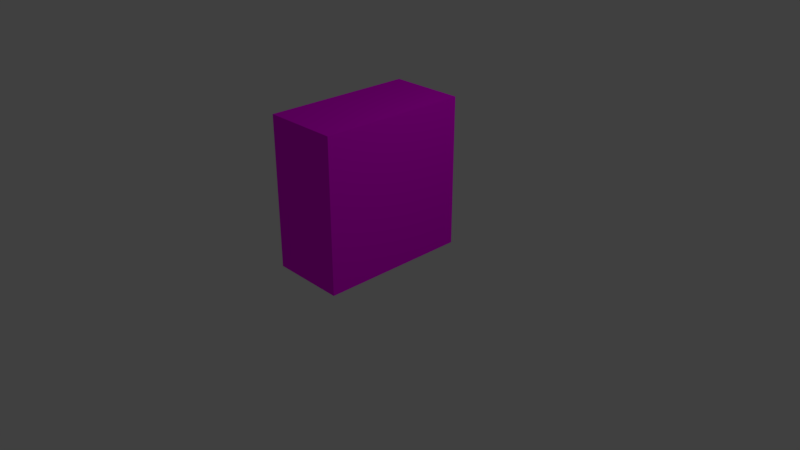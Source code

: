 # Source: box.blend  (saved by Blender 2.78.0; exported with 4.5.12 LTS)
import bpy
from mathutils import Matrix  # noqa: F401  (used for matrix-valued properties, if any)

bpy.ops.wm.read_factory_settings(use_empty=True)
scene = bpy.context.scene
scene.name = 'Scene'

# ---- collections
col_collection_1 = bpy.data.collections.new('Collection 1'); scene.collection.children.link(col_collection_1)

# ---- images (referenced by path relative to the original .blend; pixels are not part of the script)
import os
ASSET_DIR = os.environ.get("B2B_ASSET_DIR", "")  # directory of the original .blend (textures are referenced by path, not embedded)
HERE = os.path.dirname(os.path.abspath(__file__))  # packed textures are extracted next to this script under _unpacked/

def load_image(name, relpath, width, height, colorspace="sRGB"):
    """Load a texture the original file referenced (path relative to the .blend, or extracted next to this script)."""
    p = next((c for c in (os.path.join(HERE, relpath), os.path.join(ASSET_DIR, relpath)) if relpath and os.path.exists(c)), "")
    if p:
        img = bpy.data.images.load(p, check_existing=True)
        img.name = name
    else:  # same state as the original file: an image datablock whose file is absent (Cycles renders it pink)
        img = bpy.data.images.new(name, width, height)
        img.source = "FILE"
        img.filepath = "//" + (relpath or name)
    img.colorspace_settings.name = colorspace
    return img
img_cube_color_png = load_image('cube_color.png', 'cube_color.png', 1024, 1024, 'sRGB')

# ---- materials (node trees are filled in below, after node groups)
mat_cube_material = bpy.data.materials.new('cube material')
mat_cube_material.alpha_threshold = 0.0
mat_cube_material.roughness = 0.5
mat_cube_material.line_color = (0.0, 0.0, 0.0, 1.0)

# ---- material node trees
mat_cube_material.use_nodes = True; mat_cube_material.node_tree.nodes.clear()
_N = mat_cube_material.node_tree.nodes; _L = mat_cube_material.node_tree.links
n0 = _N.new('ShaderNodeBsdfDiffuse'); n0.name = 'Diffuse BSDF'; n0.location = (-27, 217)
n1 = _N.new('ShaderNodeTexImage'); n1.name = 'Image Texture'; n1.location = (-250, 197)
n1.width = 140
n1.image = img_cube_color_png
n2 = _N.new('ShaderNodeOutputMaterial'); n2.name = 'Material Output'; n2.location = (187, 213)
_L.new(n0.outputs[0], n2.inputs[0])
_L.new(n1.outputs[0], n0.inputs[0])
n2.is_active_output = True

# ---- world
world_world = bpy.data.worlds.new('World'); scene.world = world_world
world_world.color = (0.05088, 0.05088, 0.05088)
world_world.use_sun_shadow = False
world_world.sun_shadow_jitter_overblur = 0.0
world_world.cycles.sampling_method = 'MANUAL'

# ---- cameras
cam_camera = bpy.data.cameras.new('Camera')
cam_camera.clip_end = 100.0
cam_camera.lens = 35.0
cam_camera.sensor_width = 32.0
cam_camera.sensor_height = 18.0
cam_camera.ortho_scale = 7.314
cam_camera.dof.focus_distance = 0.0

# ---- lights
light_lamp = bpy.data.lights.new('Lamp', 'POINT')
light_lamp.transmission_factor = 0.0
light_lamp.cutoff_distance = 30.0
light_lamp.energy = 100.0
light_lamp.shadow_buffer_clip_start = 1.001
light_lamp.shadow_soft_size = 0.1
light_lamp.shadow_maximum_resolution = 0.006
light_lamp.use_absolute_resolution = True

# ---- meshes
me_cube = bpy.data.meshes.new('Cube')
me_cube.from_pydata([(1.0, 1.0, -1.0), (1.0, -1.0, -1.0), (-1.0, -1.0, -1.0), (-1.0, 1.0, -1.0), (1.0, 1.0, 1.0), (1.0, -1.0, 1.0), (-1.0, -1.0, 1.0), (-1.0, 1.0, 1.0)], [], [(0, 1, 2, 3), (4, 7, 6, 5), (0, 4, 5, 1), (1, 5, 6, 2), (2, 6, 7, 3), (4, 0, 3, 7)])
_uv = me_cube.uv_layers.new(name='UVMap')
_uv.uv.foreach_set('vector', [0.6804, 0.01376, 0.9862, 0.01376, 0.9862, 0.3196, 0.6804, 0.3196, 0.3196, 0.3471, 0.3196, 0.6529, 0.01376, 0.6529, 0.01376, 0.3471, 0.6529, 0.3196, 0.3471, 0.3196, 0.3471, 0.01376, 0.6529, 0.01376, 0.01376, 0.3196, 0.01376, 0.01376, 0.3196, 0.01376, 0.3196, 0.3196, 0.3196, 0.9862, 0.01376, 0.9862, 0.01376, 0.6804, 0.3196, 0.6804, 0.3471, 0.3471, 0.6529, 0.3471, 0.6529, 0.6529, 0.3471, 0.6529])
me_cube.materials.append(mat_cube_material)
me_cube.use_remesh_preserve_volume = False
me_cube.use_remesh_preserve_attributes = False
me_cube.use_mirror_vertex_groups = False
me_cube.update()

# ---- objects
ob_cube = bpy.data.objects.new('Cube', me_cube)
ob_lamp = bpy.data.objects.new('Lamp', light_lamp)
ob_camera = bpy.data.objects.new('Camera', cam_camera)

# ---- transforms, parenting, visibility, modifiers, constraints
ob_cube.location = (0.0, 0.0, 1.0)
ob_cube.scale = (0.5, 1.0, 1.0)
ob_cube.lock_rotations_4d = False
ob_cube.empty_display_type = 'ARROWS'
ob_cube.lineart.crease_threshold = 0.0
ob_lamp.location = (4.076, 1.005, 5.904)
ob_lamp.rotation_euler = (0.6503, 0.05522, 1.866)
ob_lamp.lock_rotations_4d = False
ob_lamp.empty_display_type = 'ARROWS'
ob_lamp.color = (0.0, 0.0, 0.0, 0.0)
ob_lamp.lineart.crease_threshold = 0.0
ob_camera.location = (7.481, -6.508, 5.344)
ob_camera.rotation_euler = (1.109, 0.0, 0.8149)
ob_camera.lock_rotations_4d = False
ob_camera.empty_display_type = 'ARROWS'
ob_camera.color = (0.0, 0.0, 0.0, 0.0)
ob_camera.display_type = 'WIRE'
ob_camera.lineart.crease_threshold = 0.0

# ---- collection membership
col_collection_1.objects.link(ob_cube)
col_collection_1.objects.link(ob_lamp)
col_collection_1.objects.link(ob_camera)

# ---- scene / render settings (as saved in the file)
scene.camera = ob_camera
scene.frame_start = 1; scene.frame_end = 250; scene.frame_set(1)
scene.render.engine = 'CYCLES'
scene.render.resolution_percentage = 50
scene.render.dither_intensity = 0.0
scene.cycles.use_denoising = False
scene.cycles.samples = 128
scene.cycles.sampling_pattern = 'TABULATED_SOBOL'
scene.cycles.light_sampling_threshold = 0.0
scene.cycles.use_adaptive_sampling = False
scene.cycles.use_light_tree = False
scene.cycles.blur_glossy = 0.0
scene.cycles.sample_clamp_indirect = 0.0
scene.view_settings.view_transform = 'Standard'
bpy.context.view_layer.update()

